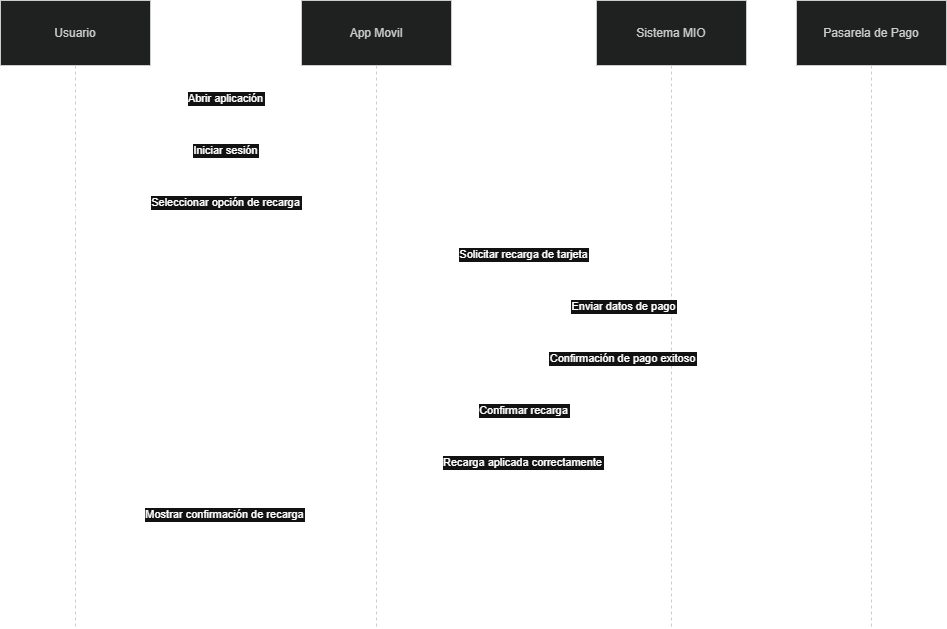

The diagram above was exported from draw.io. Its source (the exported page's mxGraphModel, read from the mxfile embedded in the PNG):
<mxGraphModel dx="1414" dy="744" grid="1" gridSize="10" guides="1" tooltips="1" connect="1" arrows="1" fold="1" page="1" pageScale="1" pageWidth="827" pageHeight="1169" math="0" shadow="0">
  <root>
    <mxCell id="0" />
    <mxCell id="1" parent="0" />
    <mxCell id="xYeOheYH34C5Z32ravQf-28" parent="1" style="shape=umlLifeline;perimeter=lifelinePerimeter;whiteSpace=wrap;container=0;dropTarget=0;collapsible=0;recursiveResize=0;outlineConnect=0;portConstraint=eastwest;newEdgeStyle={&quot;edgeStyle&quot;:&quot;elbowEdgeStyle&quot;,&quot;elbow&quot;:&quot;vertical&quot;,&quot;curved&quot;:0,&quot;rounded&quot;:0};size=65;fillColor=light-dark(#eeeeee,#1f2020);strokeColor=light-dark(#999999,#cccccc);fontColor=light-dark(#333333,#cccccc);" value="Usuario" vertex="1">
      <mxGeometry height="628" width="150" x="20" y="20" as="geometry" />
    </mxCell>
    <mxCell id="xYeOheYH34C5Z32ravQf-29" parent="1" style="shape=umlLifeline;perimeter=lifelinePerimeter;whiteSpace=wrap;container=0;dropTarget=0;collapsible=0;recursiveResize=0;outlineConnect=0;portConstraint=eastwest;newEdgeStyle={&quot;edgeStyle&quot;:&quot;elbowEdgeStyle&quot;,&quot;elbow&quot;:&quot;vertical&quot;,&quot;curved&quot;:0,&quot;rounded&quot;:0};size=65;fillColor=light-dark(#eeeeee,#1f2020);strokeColor=light-dark(#999999,#cccccc);fontColor=light-dark(#333333,#cccccc);" value="App Movil" vertex="1">
      <mxGeometry height="628" width="150" x="321" y="20" as="geometry" />
    </mxCell>
    <mxCell id="xYeOheYH34C5Z32ravQf-30" parent="1" style="shape=umlLifeline;perimeter=lifelinePerimeter;whiteSpace=wrap;container=0;dropTarget=0;collapsible=0;recursiveResize=0;outlineConnect=0;portConstraint=eastwest;newEdgeStyle={&quot;edgeStyle&quot;:&quot;elbowEdgeStyle&quot;,&quot;elbow&quot;:&quot;vertical&quot;,&quot;curved&quot;:0,&quot;rounded&quot;:0};size=65;fillColor=light-dark(#eeeeee,#1f2020);strokeColor=light-dark(#999999,#cccccc);fontColor=light-dark(#333333,#cccccc);" value="Sistema MIO" vertex="1">
      <mxGeometry height="628" width="150" x="616" y="20" as="geometry" />
    </mxCell>
    <mxCell id="xYeOheYH34C5Z32ravQf-31" parent="1" style="shape=umlLifeline;perimeter=lifelinePerimeter;whiteSpace=wrap;container=1;dropTarget=0;collapsible=0;recursiveResize=0;outlineConnect=0;portConstraint=eastwest;newEdgeStyle={&quot;edgeStyle&quot;:&quot;elbowEdgeStyle&quot;,&quot;elbow&quot;:&quot;vertical&quot;,&quot;curved&quot;:0,&quot;rounded&quot;:0};size=65;fillColor=light-dark(#eeeeee,#1f2020);strokeColor=light-dark(#999999,#cccccc);fontColor=light-dark(#333333,#cccccc);" value="Pasarela de Pago" vertex="1">
      <mxGeometry height="628" width="150" x="816" y="20" as="geometry" />
    </mxCell>
    <mxCell id="xYeOheYH34C5Z32ravQf-32" edge="1" parent="1" source="xYeOheYH34C5Z32ravQf-28" style="verticalAlign=bottom;edgeStyle=elbowEdgeStyle;elbow=vertical;curved=0;rounded=0;endArrow=block;" target="xYeOheYH34C5Z32ravQf-29" value="Abrir aplicación">
      <mxGeometry relative="1" as="geometry">
        <Array as="points">
          <mxPoint x="254" y="127" />
        </Array>
      </mxGeometry>
    </mxCell>
    <mxCell id="xYeOheYH34C5Z32ravQf-33" edge="1" parent="1" source="xYeOheYH34C5Z32ravQf-28" style="verticalAlign=bottom;edgeStyle=elbowEdgeStyle;elbow=vertical;curved=0;rounded=0;endArrow=block;" target="xYeOheYH34C5Z32ravQf-29" value="Iniciar sesión">
      <mxGeometry relative="1" as="geometry">
        <Array as="points">
          <mxPoint x="254" y="179" />
        </Array>
      </mxGeometry>
    </mxCell>
    <mxCell id="xYeOheYH34C5Z32ravQf-34" edge="1" parent="1" source="xYeOheYH34C5Z32ravQf-28" style="verticalAlign=bottom;edgeStyle=elbowEdgeStyle;elbow=vertical;curved=0;rounded=0;endArrow=block;" target="xYeOheYH34C5Z32ravQf-29" value="Seleccionar opción de recarga">
      <mxGeometry relative="1" as="geometry">
        <Array as="points">
          <mxPoint x="254" y="231" />
        </Array>
      </mxGeometry>
    </mxCell>
    <mxCell id="xYeOheYH34C5Z32ravQf-35" edge="1" parent="1" source="xYeOheYH34C5Z32ravQf-29" style="verticalAlign=bottom;edgeStyle=elbowEdgeStyle;elbow=vertical;curved=0;rounded=0;endArrow=block;" target="xYeOheYH34C5Z32ravQf-30" value="Solicitar recarga de tarjeta">
      <mxGeometry relative="1" as="geometry">
        <Array as="points">
          <mxPoint x="552" y="283" />
        </Array>
      </mxGeometry>
    </mxCell>
    <mxCell id="xYeOheYH34C5Z32ravQf-36" edge="1" parent="1" source="xYeOheYH34C5Z32ravQf-29" style="verticalAlign=bottom;edgeStyle=elbowEdgeStyle;elbow=vertical;curved=0;rounded=0;endArrow=block;" target="xYeOheYH34C5Z32ravQf-31" value="Enviar datos de pago">
      <mxGeometry relative="1" as="geometry">
        <Array as="points">
          <mxPoint x="652" y="335" />
        </Array>
      </mxGeometry>
    </mxCell>
    <mxCell id="xYeOheYH34C5Z32ravQf-37" edge="1" parent="1" source="xYeOheYH34C5Z32ravQf-31" style="verticalAlign=bottom;edgeStyle=elbowEdgeStyle;elbow=vertical;curved=0;rounded=0;dashed=1;dashPattern=2 3;endArrow=block;" target="xYeOheYH34C5Z32ravQf-29" value="Confirmación de pago exitoso">
      <mxGeometry relative="1" as="geometry">
        <Array as="points">
          <mxPoint x="655" y="387" />
        </Array>
      </mxGeometry>
    </mxCell>
    <mxCell id="xYeOheYH34C5Z32ravQf-38" edge="1" parent="1" source="xYeOheYH34C5Z32ravQf-29" style="verticalAlign=bottom;edgeStyle=elbowEdgeStyle;elbow=vertical;curved=0;rounded=0;endArrow=block;" target="xYeOheYH34C5Z32ravQf-30" value="Confirmar recarga">
      <mxGeometry relative="1" as="geometry">
        <Array as="points">
          <mxPoint x="552" y="439" />
        </Array>
      </mxGeometry>
    </mxCell>
    <mxCell id="xYeOheYH34C5Z32ravQf-39" edge="1" parent="1" source="xYeOheYH34C5Z32ravQf-30" style="verticalAlign=bottom;edgeStyle=elbowEdgeStyle;elbow=vertical;curved=0;rounded=0;dashed=1;dashPattern=2 3;endArrow=block;" target="xYeOheYH34C5Z32ravQf-29" value="Recarga aplicada correctamente">
      <mxGeometry relative="1" as="geometry">
        <Array as="points">
          <mxPoint x="555" y="491" />
        </Array>
      </mxGeometry>
    </mxCell>
    <mxCell id="xYeOheYH34C5Z32ravQf-40" edge="1" parent="1" source="xYeOheYH34C5Z32ravQf-29" style="verticalAlign=bottom;edgeStyle=elbowEdgeStyle;elbow=vertical;curved=0;rounded=0;dashed=1;dashPattern=2 3;endArrow=block;" target="xYeOheYH34C5Z32ravQf-28" value="Mostrar confirmación de recarga">
      <mxGeometry relative="1" as="geometry">
        <Array as="points">
          <mxPoint x="257" y="543" />
        </Array>
      </mxGeometry>
    </mxCell>
  </root>
</mxGraphModel>